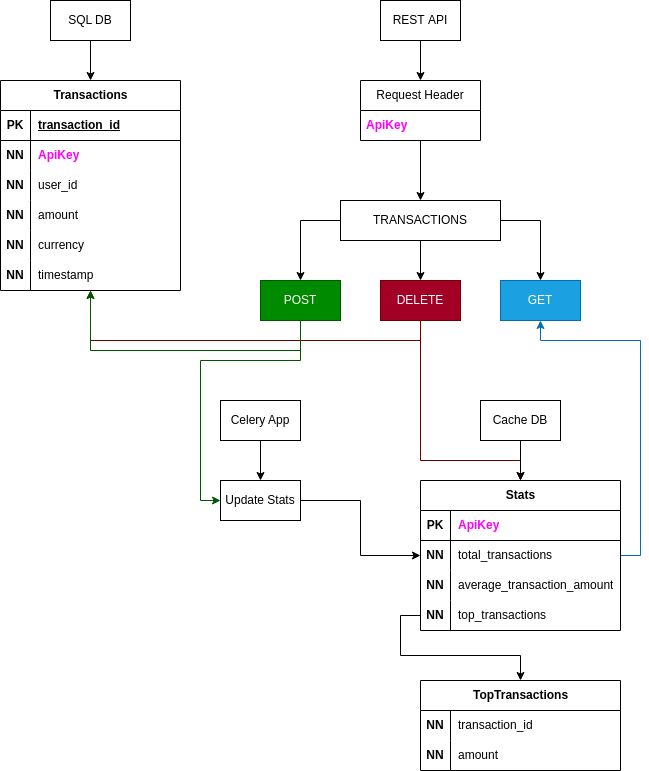

The diagram above was exported from draw.io. Its source (the exported page's mxGraphModel, read from the mxfile embedded in the PNG):
<mxGraphModel dx="1382" dy="838" grid="1" gridSize="10" guides="1" tooltips="1" connect="1" arrows="1" fold="1" page="1" pageScale="1" pageWidth="850" pageHeight="1100" math="0" shadow="0">
  <root>
    <mxCell id="0" />
    <mxCell id="1" parent="0" />
    <mxCell id="3QUCudFNaCBAuOS9WqLj-140" style="edgeStyle=orthogonalEdgeStyle;rounded=0;orthogonalLoop=1;jettySize=auto;html=1;fillColor=#a20025;strokeColor=#6F0000;" edge="1" parent="1" source="3QUCudFNaCBAuOS9WqLj-3" target="3QUCudFNaCBAuOS9WqLj-13">
      <mxGeometry relative="1" as="geometry">
        <Array as="points">
          <mxPoint x="540" y="460" />
          <mxPoint x="210" y="460" />
        </Array>
      </mxGeometry>
    </mxCell>
    <mxCell id="3QUCudFNaCBAuOS9WqLj-172" style="edgeStyle=orthogonalEdgeStyle;rounded=0;orthogonalLoop=1;jettySize=auto;html=1;fillColor=#a20025;strokeColor=#6F0000;" edge="1" parent="1" source="3QUCudFNaCBAuOS9WqLj-3" target="3QUCudFNaCBAuOS9WqLj-148">
      <mxGeometry relative="1" as="geometry">
        <Array as="points">
          <mxPoint x="540" y="580" />
          <mxPoint x="640" y="580" />
        </Array>
      </mxGeometry>
    </mxCell>
    <mxCell id="3QUCudFNaCBAuOS9WqLj-3" value="DELETE" style="whiteSpace=wrap;html=1;fillColor=#a20025;fontColor=#ffffff;strokeColor=#6F0000;" vertex="1" parent="1">
      <mxGeometry x="500" y="400" width="80" height="40" as="geometry" />
    </mxCell>
    <mxCell id="3QUCudFNaCBAuOS9WqLj-84" style="edgeStyle=orthogonalEdgeStyle;rounded=0;orthogonalLoop=1;jettySize=auto;html=1;fillColor=#008a00;strokeColor=#005700;" edge="1" parent="1" source="3QUCudFNaCBAuOS9WqLj-7" target="3QUCudFNaCBAuOS9WqLj-13">
      <mxGeometry relative="1" as="geometry">
        <Array as="points">
          <mxPoint x="420" y="470" />
          <mxPoint x="210" y="470" />
        </Array>
      </mxGeometry>
    </mxCell>
    <mxCell id="3QUCudFNaCBAuOS9WqLj-173" style="edgeStyle=orthogonalEdgeStyle;rounded=0;orthogonalLoop=1;jettySize=auto;html=1;fillColor=#008a00;strokeColor=#005700;" edge="1" parent="1" source="3QUCudFNaCBAuOS9WqLj-7" target="3QUCudFNaCBAuOS9WqLj-79">
      <mxGeometry relative="1" as="geometry">
        <Array as="points">
          <mxPoint x="420" y="480" />
          <mxPoint x="320" y="480" />
          <mxPoint x="320" y="620" />
        </Array>
      </mxGeometry>
    </mxCell>
    <mxCell id="3QUCudFNaCBAuOS9WqLj-7" value="POST" style="whiteSpace=wrap;html=1;fillColor=#008a00;fontColor=#ffffff;strokeColor=#005700;" vertex="1" parent="1">
      <mxGeometry x="380" y="400" width="80" height="40" as="geometry" />
    </mxCell>
    <mxCell id="3QUCudFNaCBAuOS9WqLj-9" value="GET" style="whiteSpace=wrap;html=1;fillColor=#1ba1e2;fontColor=#ffffff;strokeColor=#006EAF;" vertex="1" parent="1">
      <mxGeometry x="620" y="400" width="80" height="40" as="geometry" />
    </mxCell>
    <mxCell id="3QUCudFNaCBAuOS9WqLj-73" style="edgeStyle=orthogonalEdgeStyle;rounded=0;orthogonalLoop=1;jettySize=auto;html=1;" edge="1" parent="1" source="3QUCudFNaCBAuOS9WqLj-11" target="3QUCudFNaCBAuOS9WqLj-3">
      <mxGeometry relative="1" as="geometry" />
    </mxCell>
    <mxCell id="3QUCudFNaCBAuOS9WqLj-74" style="edgeStyle=orthogonalEdgeStyle;rounded=0;orthogonalLoop=1;jettySize=auto;html=1;" edge="1" parent="1" source="3QUCudFNaCBAuOS9WqLj-11" target="3QUCudFNaCBAuOS9WqLj-9">
      <mxGeometry relative="1" as="geometry">
        <Array as="points">
          <mxPoint x="660" y="340" />
        </Array>
      </mxGeometry>
    </mxCell>
    <mxCell id="3QUCudFNaCBAuOS9WqLj-75" style="edgeStyle=orthogonalEdgeStyle;rounded=0;orthogonalLoop=1;jettySize=auto;html=1;" edge="1" parent="1" source="3QUCudFNaCBAuOS9WqLj-11" target="3QUCudFNaCBAuOS9WqLj-7">
      <mxGeometry relative="1" as="geometry">
        <Array as="points">
          <mxPoint x="420" y="340" />
        </Array>
      </mxGeometry>
    </mxCell>
    <mxCell id="3QUCudFNaCBAuOS9WqLj-11" value="TRANSACTIONS" style="whiteSpace=wrap;html=1;" vertex="1" parent="1">
      <mxGeometry x="460" y="320" width="160" height="40" as="geometry" />
    </mxCell>
    <mxCell id="3QUCudFNaCBAuOS9WqLj-13" value="Transactions" style="shape=table;startSize=30;container=1;collapsible=1;childLayout=tableLayout;fixedRows=1;rowLines=0;fontStyle=1;align=center;resizeLast=1;html=1;" vertex="1" parent="1">
      <mxGeometry x="120" y="200" width="180" height="210" as="geometry" />
    </mxCell>
    <mxCell id="3QUCudFNaCBAuOS9WqLj-14" value="" style="shape=tableRow;horizontal=0;startSize=0;swimlaneHead=0;swimlaneBody=0;fillColor=none;collapsible=0;dropTarget=0;points=[[0,0.5],[1,0.5]];portConstraint=eastwest;top=0;left=0;right=0;bottom=1;" vertex="1" parent="3QUCudFNaCBAuOS9WqLj-13">
      <mxGeometry y="30" width="180" height="30" as="geometry" />
    </mxCell>
    <mxCell id="3QUCudFNaCBAuOS9WqLj-15" value="PK" style="shape=partialRectangle;connectable=0;fillColor=none;top=0;left=0;bottom=0;right=0;fontStyle=1;overflow=hidden;whiteSpace=wrap;html=1;" vertex="1" parent="3QUCudFNaCBAuOS9WqLj-14">
      <mxGeometry width="30" height="30" as="geometry">
        <mxRectangle width="30" height="30" as="alternateBounds" />
      </mxGeometry>
    </mxCell>
    <mxCell id="3QUCudFNaCBAuOS9WqLj-16" value="transaction_id" style="shape=partialRectangle;connectable=0;fillColor=none;top=0;left=0;bottom=0;right=0;align=left;spacingLeft=6;fontStyle=5;overflow=hidden;whiteSpace=wrap;html=1;" vertex="1" parent="3QUCudFNaCBAuOS9WqLj-14">
      <mxGeometry x="30" width="150" height="30" as="geometry">
        <mxRectangle width="150" height="30" as="alternateBounds" />
      </mxGeometry>
    </mxCell>
    <mxCell id="3QUCudFNaCBAuOS9WqLj-168" style="shape=tableRow;horizontal=0;startSize=0;swimlaneHead=0;swimlaneBody=0;fillColor=none;collapsible=0;dropTarget=0;points=[[0,0.5],[1,0.5]];portConstraint=eastwest;top=0;left=0;right=0;bottom=0;" vertex="1" parent="3QUCudFNaCBAuOS9WqLj-13">
      <mxGeometry y="60" width="180" height="30" as="geometry" />
    </mxCell>
    <mxCell id="3QUCudFNaCBAuOS9WqLj-169" value="&lt;b&gt;NN&lt;/b&gt;" style="shape=partialRectangle;connectable=0;fillColor=none;top=0;left=0;bottom=0;right=0;editable=1;overflow=hidden;whiteSpace=wrap;html=1;" vertex="1" parent="3QUCudFNaCBAuOS9WqLj-168">
      <mxGeometry width="30" height="30" as="geometry">
        <mxRectangle width="30" height="30" as="alternateBounds" />
      </mxGeometry>
    </mxCell>
    <mxCell id="3QUCudFNaCBAuOS9WqLj-170" value="&lt;b&gt;&lt;font color=&quot;#ff00ff&quot;&gt;ApiKey&lt;/font&gt;&lt;/b&gt;" style="shape=partialRectangle;connectable=0;fillColor=none;top=0;left=0;bottom=0;right=0;align=left;spacingLeft=6;overflow=hidden;whiteSpace=wrap;html=1;" vertex="1" parent="3QUCudFNaCBAuOS9WqLj-168">
      <mxGeometry x="30" width="150" height="30" as="geometry">
        <mxRectangle width="150" height="30" as="alternateBounds" />
      </mxGeometry>
    </mxCell>
    <mxCell id="3QUCudFNaCBAuOS9WqLj-17" value="" style="shape=tableRow;horizontal=0;startSize=0;swimlaneHead=0;swimlaneBody=0;fillColor=none;collapsible=0;dropTarget=0;points=[[0,0.5],[1,0.5]];portConstraint=eastwest;top=0;left=0;right=0;bottom=0;" vertex="1" parent="3QUCudFNaCBAuOS9WqLj-13">
      <mxGeometry y="90" width="180" height="30" as="geometry" />
    </mxCell>
    <mxCell id="3QUCudFNaCBAuOS9WqLj-18" value="&lt;b&gt;NN&lt;/b&gt;" style="shape=partialRectangle;connectable=0;fillColor=none;top=0;left=0;bottom=0;right=0;editable=1;overflow=hidden;whiteSpace=wrap;html=1;" vertex="1" parent="3QUCudFNaCBAuOS9WqLj-17">
      <mxGeometry width="30" height="30" as="geometry">
        <mxRectangle width="30" height="30" as="alternateBounds" />
      </mxGeometry>
    </mxCell>
    <mxCell id="3QUCudFNaCBAuOS9WqLj-19" value="user_id" style="shape=partialRectangle;connectable=0;fillColor=none;top=0;left=0;bottom=0;right=0;align=left;spacingLeft=6;overflow=hidden;whiteSpace=wrap;html=1;" vertex="1" parent="3QUCudFNaCBAuOS9WqLj-17">
      <mxGeometry x="30" width="150" height="30" as="geometry">
        <mxRectangle width="150" height="30" as="alternateBounds" />
      </mxGeometry>
    </mxCell>
    <mxCell id="3QUCudFNaCBAuOS9WqLj-20" value="" style="shape=tableRow;horizontal=0;startSize=0;swimlaneHead=0;swimlaneBody=0;fillColor=none;collapsible=0;dropTarget=0;points=[[0,0.5],[1,0.5]];portConstraint=eastwest;top=0;left=0;right=0;bottom=0;" vertex="1" parent="3QUCudFNaCBAuOS9WqLj-13">
      <mxGeometry y="120" width="180" height="30" as="geometry" />
    </mxCell>
    <mxCell id="3QUCudFNaCBAuOS9WqLj-21" value="&lt;b&gt;NN&lt;/b&gt;" style="shape=partialRectangle;connectable=0;fillColor=none;top=0;left=0;bottom=0;right=0;editable=1;overflow=hidden;whiteSpace=wrap;html=1;" vertex="1" parent="3QUCudFNaCBAuOS9WqLj-20">
      <mxGeometry width="30" height="30" as="geometry">
        <mxRectangle width="30" height="30" as="alternateBounds" />
      </mxGeometry>
    </mxCell>
    <mxCell id="3QUCudFNaCBAuOS9WqLj-22" value="amount" style="shape=partialRectangle;connectable=0;fillColor=none;top=0;left=0;bottom=0;right=0;align=left;spacingLeft=6;overflow=hidden;whiteSpace=wrap;html=1;" vertex="1" parent="3QUCudFNaCBAuOS9WqLj-20">
      <mxGeometry x="30" width="150" height="30" as="geometry">
        <mxRectangle width="150" height="30" as="alternateBounds" />
      </mxGeometry>
    </mxCell>
    <mxCell id="3QUCudFNaCBAuOS9WqLj-23" value="" style="shape=tableRow;horizontal=0;startSize=0;swimlaneHead=0;swimlaneBody=0;fillColor=none;collapsible=0;dropTarget=0;points=[[0,0.5],[1,0.5]];portConstraint=eastwest;top=0;left=0;right=0;bottom=0;" vertex="1" parent="3QUCudFNaCBAuOS9WqLj-13">
      <mxGeometry y="150" width="180" height="30" as="geometry" />
    </mxCell>
    <mxCell id="3QUCudFNaCBAuOS9WqLj-24" value="&lt;b&gt;NN&lt;/b&gt;" style="shape=partialRectangle;connectable=0;fillColor=none;top=0;left=0;bottom=0;right=0;editable=1;overflow=hidden;whiteSpace=wrap;html=1;" vertex="1" parent="3QUCudFNaCBAuOS9WqLj-23">
      <mxGeometry width="30" height="30" as="geometry">
        <mxRectangle width="30" height="30" as="alternateBounds" />
      </mxGeometry>
    </mxCell>
    <mxCell id="3QUCudFNaCBAuOS9WqLj-25" value="currency" style="shape=partialRectangle;connectable=0;fillColor=none;top=0;left=0;bottom=0;right=0;align=left;spacingLeft=6;overflow=hidden;whiteSpace=wrap;html=1;" vertex="1" parent="3QUCudFNaCBAuOS9WqLj-23">
      <mxGeometry x="30" width="150" height="30" as="geometry">
        <mxRectangle width="150" height="30" as="alternateBounds" />
      </mxGeometry>
    </mxCell>
    <mxCell id="3QUCudFNaCBAuOS9WqLj-26" style="shape=tableRow;horizontal=0;startSize=0;swimlaneHead=0;swimlaneBody=0;fillColor=none;collapsible=0;dropTarget=0;points=[[0,0.5],[1,0.5]];portConstraint=eastwest;top=0;left=0;right=0;bottom=0;" vertex="1" parent="3QUCudFNaCBAuOS9WqLj-13">
      <mxGeometry y="180" width="180" height="30" as="geometry" />
    </mxCell>
    <mxCell id="3QUCudFNaCBAuOS9WqLj-27" value="&lt;b&gt;NN&lt;/b&gt;" style="shape=partialRectangle;connectable=0;fillColor=none;top=0;left=0;bottom=0;right=0;editable=1;overflow=hidden;whiteSpace=wrap;html=1;" vertex="1" parent="3QUCudFNaCBAuOS9WqLj-26">
      <mxGeometry width="30" height="30" as="geometry">
        <mxRectangle width="30" height="30" as="alternateBounds" />
      </mxGeometry>
    </mxCell>
    <mxCell id="3QUCudFNaCBAuOS9WqLj-28" value="timestamp" style="shape=partialRectangle;connectable=0;fillColor=none;top=0;left=0;bottom=0;right=0;align=left;spacingLeft=6;overflow=hidden;whiteSpace=wrap;html=1;" vertex="1" parent="3QUCudFNaCBAuOS9WqLj-26">
      <mxGeometry x="30" width="150" height="30" as="geometry">
        <mxRectangle width="150" height="30" as="alternateBounds" />
      </mxGeometry>
    </mxCell>
    <mxCell id="3QUCudFNaCBAuOS9WqLj-71" style="edgeStyle=orthogonalEdgeStyle;rounded=0;orthogonalLoop=1;jettySize=auto;html=1;" edge="1" parent="1" source="3QUCudFNaCBAuOS9WqLj-55" target="3QUCudFNaCBAuOS9WqLj-11">
      <mxGeometry relative="1" as="geometry" />
    </mxCell>
    <mxCell id="3QUCudFNaCBAuOS9WqLj-55" value="Request Header" style="swimlane;fontStyle=0;childLayout=stackLayout;horizontal=1;startSize=30;horizontalStack=0;resizeParent=1;resizeParentMax=0;resizeLast=0;collapsible=1;marginBottom=0;whiteSpace=wrap;html=1;" vertex="1" parent="1">
      <mxGeometry x="480" y="200" width="120" height="60" as="geometry" />
    </mxCell>
    <mxCell id="3QUCudFNaCBAuOS9WqLj-56" value="&lt;font color=&quot;#ff00ff&quot;&gt;ApiKey&lt;/font&gt;" style="text;strokeColor=none;fillColor=none;align=left;verticalAlign=middle;spacingLeft=4;spacingRight=4;overflow=hidden;points=[[0,0.5],[1,0.5]];portConstraint=eastwest;rotatable=0;whiteSpace=wrap;html=1;fontStyle=1" vertex="1" parent="3QUCudFNaCBAuOS9WqLj-55">
      <mxGeometry y="30" width="120" height="30" as="geometry" />
    </mxCell>
    <mxCell id="3QUCudFNaCBAuOS9WqLj-70" style="edgeStyle=orthogonalEdgeStyle;rounded=0;orthogonalLoop=1;jettySize=auto;html=1;" edge="1" parent="1" source="3QUCudFNaCBAuOS9WqLj-69" target="3QUCudFNaCBAuOS9WqLj-55">
      <mxGeometry relative="1" as="geometry" />
    </mxCell>
    <mxCell id="3QUCudFNaCBAuOS9WqLj-69" value="REST&amp;nbsp;&lt;span style=&quot;background-color: initial;&quot;&gt;API&lt;/span&gt;" style="rounded=0;whiteSpace=wrap;html=1;" vertex="1" parent="1">
      <mxGeometry x="500" y="120" width="80" height="40" as="geometry" />
    </mxCell>
    <mxCell id="3QUCudFNaCBAuOS9WqLj-80" value="" style="edgeStyle=orthogonalEdgeStyle;rounded=0;orthogonalLoop=1;jettySize=auto;html=1;" edge="1" parent="1" source="3QUCudFNaCBAuOS9WqLj-78" target="3QUCudFNaCBAuOS9WqLj-79">
      <mxGeometry relative="1" as="geometry" />
    </mxCell>
    <mxCell id="3QUCudFNaCBAuOS9WqLj-78" value="Celery App" style="rounded=0;whiteSpace=wrap;html=1;" vertex="1" parent="1">
      <mxGeometry x="340" y="520" width="80" height="40" as="geometry" />
    </mxCell>
    <mxCell id="3QUCudFNaCBAuOS9WqLj-166" style="edgeStyle=orthogonalEdgeStyle;rounded=0;orthogonalLoop=1;jettySize=auto;html=1;" edge="1" parent="1" source="3QUCudFNaCBAuOS9WqLj-79" target="3QUCudFNaCBAuOS9WqLj-148">
      <mxGeometry relative="1" as="geometry" />
    </mxCell>
    <mxCell id="3QUCudFNaCBAuOS9WqLj-79" value="Update Stats" style="whiteSpace=wrap;html=1;rounded=0;" vertex="1" parent="1">
      <mxGeometry x="340" y="600" width="80" height="40" as="geometry" />
    </mxCell>
    <mxCell id="3QUCudFNaCBAuOS9WqLj-164" style="edgeStyle=orthogonalEdgeStyle;rounded=0;orthogonalLoop=1;jettySize=auto;html=1;" edge="1" parent="1" source="3QUCudFNaCBAuOS9WqLj-85" target="3QUCudFNaCBAuOS9WqLj-148">
      <mxGeometry relative="1" as="geometry" />
    </mxCell>
    <mxCell id="3QUCudFNaCBAuOS9WqLj-85" value="Cache DB" style="rounded=0;whiteSpace=wrap;html=1;" vertex="1" parent="1">
      <mxGeometry x="600" y="520" width="80" height="40" as="geometry" />
    </mxCell>
    <mxCell id="3QUCudFNaCBAuOS9WqLj-122" value="TopTransactions" style="shape=table;startSize=30;container=1;collapsible=1;childLayout=tableLayout;fixedRows=1;rowLines=0;fontStyle=1;align=center;resizeLast=1;html=1;" vertex="1" parent="1">
      <mxGeometry x="540" y="800" width="200" height="90" as="geometry" />
    </mxCell>
    <mxCell id="3QUCudFNaCBAuOS9WqLj-123" value="" style="shape=tableRow;horizontal=0;startSize=0;swimlaneHead=0;swimlaneBody=0;fillColor=none;collapsible=0;dropTarget=0;points=[[0,0.5],[1,0.5]];portConstraint=eastwest;top=0;left=0;right=0;bottom=0;" vertex="1" parent="3QUCudFNaCBAuOS9WqLj-122">
      <mxGeometry y="30" width="200" height="30" as="geometry" />
    </mxCell>
    <mxCell id="3QUCudFNaCBAuOS9WqLj-124" value="&lt;b&gt;NN&lt;/b&gt;" style="shape=partialRectangle;connectable=0;fillColor=none;top=0;left=0;bottom=0;right=0;editable=1;overflow=hidden;whiteSpace=wrap;html=1;" vertex="1" parent="3QUCudFNaCBAuOS9WqLj-123">
      <mxGeometry width="30" height="30" as="geometry">
        <mxRectangle width="30" height="30" as="alternateBounds" />
      </mxGeometry>
    </mxCell>
    <mxCell id="3QUCudFNaCBAuOS9WqLj-125" value="transaction_id" style="shape=partialRectangle;connectable=0;fillColor=none;top=0;left=0;bottom=0;right=0;align=left;spacingLeft=6;overflow=hidden;whiteSpace=wrap;html=1;" vertex="1" parent="3QUCudFNaCBAuOS9WqLj-123">
      <mxGeometry x="30" width="170" height="30" as="geometry">
        <mxRectangle width="170" height="30" as="alternateBounds" />
      </mxGeometry>
    </mxCell>
    <mxCell id="3QUCudFNaCBAuOS9WqLj-126" value="" style="shape=tableRow;horizontal=0;startSize=0;swimlaneHead=0;swimlaneBody=0;fillColor=none;collapsible=0;dropTarget=0;points=[[0,0.5],[1,0.5]];portConstraint=eastwest;top=0;left=0;right=0;bottom=0;" vertex="1" parent="3QUCudFNaCBAuOS9WqLj-122">
      <mxGeometry y="60" width="200" height="30" as="geometry" />
    </mxCell>
    <mxCell id="3QUCudFNaCBAuOS9WqLj-127" value="&lt;b&gt;NN&lt;/b&gt;" style="shape=partialRectangle;connectable=0;fillColor=none;top=0;left=0;bottom=0;right=0;editable=1;overflow=hidden;whiteSpace=wrap;html=1;" vertex="1" parent="3QUCudFNaCBAuOS9WqLj-126">
      <mxGeometry width="30" height="30" as="geometry">
        <mxRectangle width="30" height="30" as="alternateBounds" />
      </mxGeometry>
    </mxCell>
    <mxCell id="3QUCudFNaCBAuOS9WqLj-128" value="amount" style="shape=partialRectangle;connectable=0;fillColor=none;top=0;left=0;bottom=0;right=0;align=left;spacingLeft=6;overflow=hidden;whiteSpace=wrap;html=1;" vertex="1" parent="3QUCudFNaCBAuOS9WqLj-126">
      <mxGeometry x="30" width="170" height="30" as="geometry">
        <mxRectangle width="170" height="30" as="alternateBounds" />
      </mxGeometry>
    </mxCell>
    <mxCell id="3QUCudFNaCBAuOS9WqLj-143" style="edgeStyle=orthogonalEdgeStyle;rounded=0;orthogonalLoop=1;jettySize=auto;html=1;" edge="1" parent="1" source="3QUCudFNaCBAuOS9WqLj-142" target="3QUCudFNaCBAuOS9WqLj-13">
      <mxGeometry relative="1" as="geometry" />
    </mxCell>
    <mxCell id="3QUCudFNaCBAuOS9WqLj-142" value="SQL DB" style="rounded=0;whiteSpace=wrap;html=1;" vertex="1" parent="1">
      <mxGeometry x="170" y="120" width="80" height="40" as="geometry" />
    </mxCell>
    <mxCell id="3QUCudFNaCBAuOS9WqLj-165" style="edgeStyle=orthogonalEdgeStyle;rounded=0;orthogonalLoop=1;jettySize=auto;html=1;fillColor=#1ba1e2;strokeColor=#006EAF;" edge="1" parent="1" source="3QUCudFNaCBAuOS9WqLj-148" target="3QUCudFNaCBAuOS9WqLj-9">
      <mxGeometry relative="1" as="geometry">
        <Array as="points">
          <mxPoint x="760" y="675" />
          <mxPoint x="760" y="460" />
          <mxPoint x="660" y="460" />
        </Array>
      </mxGeometry>
    </mxCell>
    <mxCell id="3QUCudFNaCBAuOS9WqLj-148" value="Stats" style="shape=table;startSize=30;container=1;collapsible=1;childLayout=tableLayout;fixedRows=1;rowLines=0;fontStyle=1;align=center;resizeLast=1;html=1;" vertex="1" parent="1">
      <mxGeometry x="540" y="600" width="200" height="150" as="geometry" />
    </mxCell>
    <mxCell id="3QUCudFNaCBAuOS9WqLj-149" value="" style="shape=tableRow;horizontal=0;startSize=0;swimlaneHead=0;swimlaneBody=0;fillColor=none;collapsible=0;dropTarget=0;points=[[0,0.5],[1,0.5]];portConstraint=eastwest;top=0;left=0;right=0;bottom=1;" vertex="1" parent="3QUCudFNaCBAuOS9WqLj-148">
      <mxGeometry y="30" width="200" height="30" as="geometry" />
    </mxCell>
    <mxCell id="3QUCudFNaCBAuOS9WqLj-150" value="PK" style="shape=partialRectangle;connectable=0;fillColor=none;top=0;left=0;bottom=0;right=0;fontStyle=1;overflow=hidden;whiteSpace=wrap;html=1;" vertex="1" parent="3QUCudFNaCBAuOS9WqLj-149">
      <mxGeometry width="30" height="30" as="geometry">
        <mxRectangle width="30" height="30" as="alternateBounds" />
      </mxGeometry>
    </mxCell>
    <mxCell id="3QUCudFNaCBAuOS9WqLj-151" value="&lt;font color=&quot;#ff00ff&quot;&gt;ApiKey&lt;/font&gt;" style="shape=partialRectangle;connectable=0;fillColor=none;top=0;left=0;bottom=0;right=0;align=left;spacingLeft=6;fontStyle=1;overflow=hidden;whiteSpace=wrap;html=1;strokeColor=default;verticalAlign=middle;" vertex="1" parent="3QUCudFNaCBAuOS9WqLj-149">
      <mxGeometry x="30" width="170" height="30" as="geometry">
        <mxRectangle width="170" height="30" as="alternateBounds" />
      </mxGeometry>
    </mxCell>
    <mxCell id="3QUCudFNaCBAuOS9WqLj-152" value="" style="shape=tableRow;horizontal=0;startSize=0;swimlaneHead=0;swimlaneBody=0;fillColor=none;collapsible=0;dropTarget=0;points=[[0,0.5],[1,0.5]];portConstraint=eastwest;top=0;left=0;right=0;bottom=0;" vertex="1" parent="3QUCudFNaCBAuOS9WqLj-148">
      <mxGeometry y="60" width="200" height="30" as="geometry" />
    </mxCell>
    <mxCell id="3QUCudFNaCBAuOS9WqLj-153" value="&lt;b&gt;NN&lt;/b&gt;" style="shape=partialRectangle;connectable=0;fillColor=none;top=0;left=0;bottom=0;right=0;editable=1;overflow=hidden;whiteSpace=wrap;html=1;" vertex="1" parent="3QUCudFNaCBAuOS9WqLj-152">
      <mxGeometry width="30" height="30" as="geometry">
        <mxRectangle width="30" height="30" as="alternateBounds" />
      </mxGeometry>
    </mxCell>
    <mxCell id="3QUCudFNaCBAuOS9WqLj-154" value="total_transactions" style="shape=partialRectangle;connectable=0;fillColor=none;top=0;left=0;bottom=0;right=0;align=left;spacingLeft=6;overflow=hidden;whiteSpace=wrap;html=1;" vertex="1" parent="3QUCudFNaCBAuOS9WqLj-152">
      <mxGeometry x="30" width="170" height="30" as="geometry">
        <mxRectangle width="170" height="30" as="alternateBounds" />
      </mxGeometry>
    </mxCell>
    <mxCell id="3QUCudFNaCBAuOS9WqLj-155" value="" style="shape=tableRow;horizontal=0;startSize=0;swimlaneHead=0;swimlaneBody=0;fillColor=none;collapsible=0;dropTarget=0;points=[[0,0.5],[1,0.5]];portConstraint=eastwest;top=0;left=0;right=0;bottom=0;" vertex="1" parent="3QUCudFNaCBAuOS9WqLj-148">
      <mxGeometry y="90" width="200" height="30" as="geometry" />
    </mxCell>
    <mxCell id="3QUCudFNaCBAuOS9WqLj-156" value="&lt;b&gt;NN&lt;/b&gt;" style="shape=partialRectangle;connectable=0;fillColor=none;top=0;left=0;bottom=0;right=0;editable=1;overflow=hidden;whiteSpace=wrap;html=1;" vertex="1" parent="3QUCudFNaCBAuOS9WqLj-155">
      <mxGeometry width="30" height="30" as="geometry">
        <mxRectangle width="30" height="30" as="alternateBounds" />
      </mxGeometry>
    </mxCell>
    <mxCell id="3QUCudFNaCBAuOS9WqLj-157" value="average_transaction_amount" style="shape=partialRectangle;connectable=0;fillColor=none;top=0;left=0;bottom=0;right=0;align=left;spacingLeft=6;overflow=hidden;whiteSpace=wrap;html=1;" vertex="1" parent="3QUCudFNaCBAuOS9WqLj-155">
      <mxGeometry x="30" width="170" height="30" as="geometry">
        <mxRectangle width="170" height="30" as="alternateBounds" />
      </mxGeometry>
    </mxCell>
    <mxCell id="3QUCudFNaCBAuOS9WqLj-158" value="" style="shape=tableRow;horizontal=0;startSize=0;swimlaneHead=0;swimlaneBody=0;fillColor=none;collapsible=0;dropTarget=0;points=[[0,0.5],[1,0.5]];portConstraint=eastwest;top=0;left=0;right=0;bottom=0;" vertex="1" parent="3QUCudFNaCBAuOS9WqLj-148">
      <mxGeometry y="120" width="200" height="30" as="geometry" />
    </mxCell>
    <mxCell id="3QUCudFNaCBAuOS9WqLj-159" value="&lt;b&gt;NN&lt;/b&gt;" style="shape=partialRectangle;connectable=0;fillColor=none;top=0;left=0;bottom=0;right=0;editable=1;overflow=hidden;whiteSpace=wrap;html=1;" vertex="1" parent="3QUCudFNaCBAuOS9WqLj-158">
      <mxGeometry width="30" height="30" as="geometry">
        <mxRectangle width="30" height="30" as="alternateBounds" />
      </mxGeometry>
    </mxCell>
    <mxCell id="3QUCudFNaCBAuOS9WqLj-160" value="top_transactions" style="shape=partialRectangle;connectable=0;fillColor=none;top=0;left=0;bottom=0;right=0;align=left;spacingLeft=6;overflow=hidden;whiteSpace=wrap;html=1;" vertex="1" parent="3QUCudFNaCBAuOS9WqLj-158">
      <mxGeometry x="30" width="170" height="30" as="geometry">
        <mxRectangle width="170" height="30" as="alternateBounds" />
      </mxGeometry>
    </mxCell>
    <mxCell id="3QUCudFNaCBAuOS9WqLj-167" style="edgeStyle=orthogonalEdgeStyle;rounded=0;orthogonalLoop=1;jettySize=auto;html=1;" edge="1" parent="1" source="3QUCudFNaCBAuOS9WqLj-158" target="3QUCudFNaCBAuOS9WqLj-122">
      <mxGeometry relative="1" as="geometry" />
    </mxCell>
  </root>
</mxGraphModel>